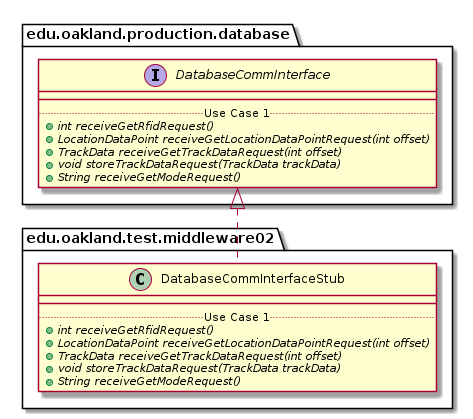

The diagram above was rendered by PlantUML. Its source (embedded in the PNG):
@startuml DatabaseCommInterfaceStub_Closure


package edu.oakland.test.middleware02 {
    class DatabaseCommInterfaceStub {
        __
        .. Use Case 1 ..
        {abstract} + int receiveGetRfidRequest()
        {abstract} + LocationDataPoint receiveGetLocationDataPointRequest(int offset)
        {abstract} + TrackData receiveGetTrackDataRequest(int offset)
        {abstract} + void storeTrackDataRequest(TrackData trackData)
        {abstract} + String receiveGetModeRequest()
    }
}






package edu.oakland.production.database {
    interface DatabaseCommInterface {
        __
        .. Use Case 1 ..
        {abstract} + int receiveGetRfidRequest()
        {abstract} + LocationDataPoint receiveGetLocationDataPointRequest(int offset)
        {abstract} + TrackData receiveGetTrackDataRequest(int offset)
        {abstract} + void storeTrackDataRequest(TrackData trackData)
        {abstract} + String receiveGetModeRequest()
    }
}






DatabaseCommInterfaceStub .up.|> DatabaseCommInterface

@enduml